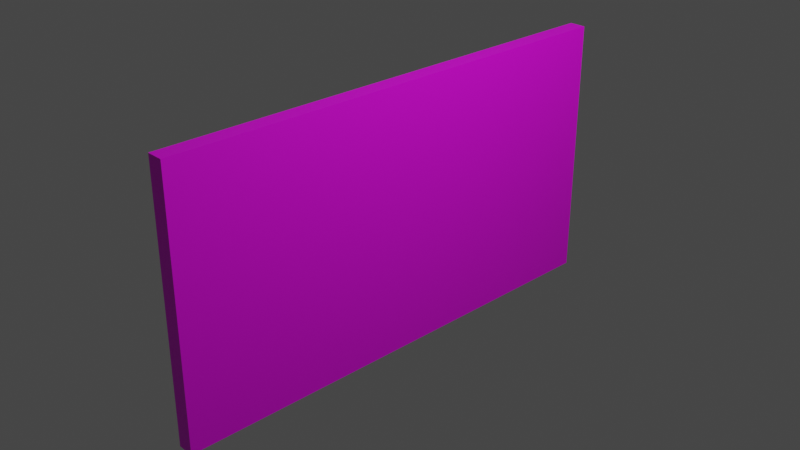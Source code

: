 # Source: biblia.blend  (saved by Blender 3.3.6; exported with 4.5.12 LTS)
import bpy
from mathutils import Matrix  # noqa: F401  (used for matrix-valued properties, if any)

bpy.ops.wm.read_factory_settings(use_empty=True)
scene = bpy.context.scene
scene.name = 'Scene'

# ---- collections
col_collection = bpy.data.collections.new('Collection'); scene.collection.children.link(col_collection)

# ---- images (referenced by path relative to the original .blend; pixels are not part of the script)
import os
ASSET_DIR = os.environ.get("B2B_ASSET_DIR", "")  # directory of the original .blend (textures are referenced by path, not embedded)
HERE = os.path.dirname(os.path.abspath(__file__))  # packed textures are extracted next to this script under _unpacked/

def load_image(name, relpath, width, height, colorspace="sRGB"):
    """Load a texture the original file referenced (path relative to the .blend, or extracted next to this script)."""
    p = next((c for c in (os.path.join(HERE, relpath), os.path.join(ASSET_DIR, relpath)) if relpath and os.path.exists(c)), "")
    if p:
        img = bpy.data.images.load(p, check_existing=True)
        img.name = name
    else:  # same state as the original file: an image datablock whose file is absent (Cycles renders it pink)
        img = bpy.data.images.new(name, width, height)
        img.source = "FILE"
        img.filepath = "//" + (relpath or name)
    img.colorspace_settings.name = colorspace
    return img
img_biblia_fondo_png = load_image('biblia_fondo.png', 'biblia_fondo.png', 1024, 1024, 'sRGB')

# ---- materials (node trees are filled in below, after node groups)
mat_material = bpy.data.materials.new('Material')
mat_material.alpha_threshold = 0.0
mat_material.use_transparent_shadow = False
mat_material.roughness = 0.5
mat_material.line_color = (0.0, 0.0, 0.0, 1.0)

# ---- material node trees
mat_material.use_nodes = True; mat_material.node_tree.nodes.clear()
_N = mat_material.node_tree.nodes; _L = mat_material.node_tree.links
n0 = _N.new('ShaderNodeOutputMaterial'); n0.name = 'Material Output'; n0.location = (300, 300)
n1 = _N.new('ShaderNodeBsdfPrincipled'); n1.name = 'Principled BSDF'; n1.location = (10, 300)
n1.distribution = 'GGX'
n1.subsurface_method = 'RANDOM_WALK_SKIN'
n1.inputs[3].default_value = 1.45
n1.inputs[27].default_value = (0.0, 0.0, 0.0, 1.0)
n1.inputs[28].default_value = 1.0
n2 = _N.new('ShaderNodeTexImage'); n2.name = 'Image Texture'; n2.location = (-280, 280)
n2.image = img_biblia_fondo_png
_L.new(n1.outputs[0], n0.inputs[0])
_L.new(n2.outputs[0], n1.inputs[0])
n0.is_active_output = True

# ---- world
world_world = bpy.data.worlds.new('World'); scene.world = world_world
world_world.use_nodes = True; world_world.node_tree.nodes.clear()
_N = world_world.node_tree.nodes; _L = world_world.node_tree.links
n0 = _N.new('ShaderNodeOutputWorld'); n0.name = 'World Output'; n0.location = (300, 300)
n1 = _N.new('ShaderNodeBackground'); n1.name = 'Background'; n1.location = (10, 300)
n1.inputs[0].default_value = (0.05088, 0.05088, 0.05088, 1.0)
_L.new(n1.outputs[0], n0.inputs[0])
n0.is_active_output = True
world_world.color = (0.05088, 0.05088, 0.05088)
world_world.use_sun_shadow = False
world_world.sun_shadow_jitter_overblur = 0.0

# ---- cameras
cam_camera = bpy.data.cameras.new('Camera')
cam_camera.clip_end = 100.0
cam_camera.ortho_scale = 7.314

# ---- lights
light_light = bpy.data.lights.new('Light', 'POINT')
light_light.transmission_factor = 0.0
light_light.energy = 1000.0
light_light.shadow_soft_size = 0.1
light_light.shadow_maximum_resolution = 0.006
light_light.use_absolute_resolution = True

# ---- meshes
me_cube = bpy.data.meshes.new('Cube')
me_cube.from_pydata([(1.0, 1.0, 1.0), (1.0, 1.0, -1.0), (1.0, -1.0, 1.0), (1.0, -1.0, -1.0), (-1.0, 1.0, 1.0), (-1.0, 1.0, -1.0), (-1.0, -1.0, 1.0), (-1.0, -1.0, -1.0), (1.0, 0.8946, 0.7468), (1.0, 0.8946, -0.7468), (1.0, -0.8946, 0.7468), (1.0, -0.8946, -0.7468)], [], [(0, 4, 6, 2), (3, 2, 6, 7), (7, 6, 4, 5), (5, 1, 3, 7), (1, 0, 8, 9), (5, 4, 0, 1), (9, 8, 10, 11), (3, 1, 9, 11), (0, 2, 10, 8), (2, 3, 11, 10)])
_uv = me_cube.uv_layers.new(name='UVMap')
_uv.uv.foreach_set('vector', [0.5804, 0.1206, 0.6281, 0.1206, 0.6281, 0.1682, 0.5804, 0.1682, 0.5327, 0.1682, 0.5804, 0.1682, 0.5804, 0.2159, 0.5327, 0.2159, 0.5327, 0.02523, 0.5804, 0.02523, 0.5804, 0.0729, 0.5327, 0.0729, 0.4851, 0.1206, 0.5327, 0.1206, 0.5327, 0.1682, 0.4851, 0.1682, 0.5327, 0.1206, 0.5804, 0.1206, 0.5804, 0.1206, 0.5327, 0.1206, 0.5327, 0.0729, 0.5804, 0.0729, 0.5804, 0.1206, 0.5327, 0.1206, 0.9883, 0.02678, 0.9883, 0.9821, 0.01165, 0.9821, 0.01165, 0.02678, 0.5327, 0.1682, 0.5327, 0.1206, 0.5327, 0.1206, 0.5327, 0.1682, 0.5804, 0.1206, 0.5804, 0.1682, 0.5804, 0.1682, 0.5804, 0.1206, 0.5804, 0.1682, 0.5327, 0.1682, 0.5327, 0.1682, 0.5804, 0.1682])
me_cube.materials.append(mat_material)
me_cube.use_mirror_vertex_groups = False
me_cube.update()

# ---- objects
ob_cube = bpy.data.objects.new('Cube', me_cube)
ob_light = bpy.data.objects.new('Light', light_light)
ob_camera = bpy.data.objects.new('Camera', cam_camera)

# ---- transforms, parenting, visibility, modifiers, constraints
ob_cube.location = (0.0, 0.0, 0.0)
ob_cube.scale = (0.09185, 2.706, 1.474)
ob_cube.lock_rotations_4d = False
ob_cube.empty_display_type = 'ARROWS'
ob_cube.lineart.crease_threshold = 0.0
ob_light.location = (4.076, 1.005, 5.904)
ob_light.rotation_euler = (0.6503, 0.05522, 1.866)
ob_light.lock_rotations_4d = False
ob_light.empty_display_type = 'ARROWS'
ob_light.color = (0.0, 0.0, 0.0, 0.0)
ob_light.lineart.crease_threshold = 0.0
ob_camera.location = (7.359, -6.926, 4.958)
ob_camera.rotation_euler = (1.109, 0.0, 0.8149)
ob_camera.lock_rotations_4d = False
ob_camera.empty_display_type = 'ARROWS'
ob_camera.color = (0.0, 0.0, 0.0, 0.0)
ob_camera.display_type = 'WIRE'
ob_camera.lineart.crease_threshold = 0.0

# ---- collection membership
col_collection.objects.link(ob_cube)
col_collection.objects.link(ob_light)
col_collection.objects.link(ob_camera)

# ---- scene / render settings (as saved in the file)
scene.camera = ob_camera
scene.frame_start = 1; scene.frame_end = 250; scene.frame_set(1)
scene.render.engine = 'BLENDER_EEVEE_NEXT'
scene.cycles.sampling_pattern = 'TABULATED_SOBOL'
scene.cycles.use_light_tree = False
scene.view_settings.view_transform = 'Filmic'
bpy.context.view_layer.update()
